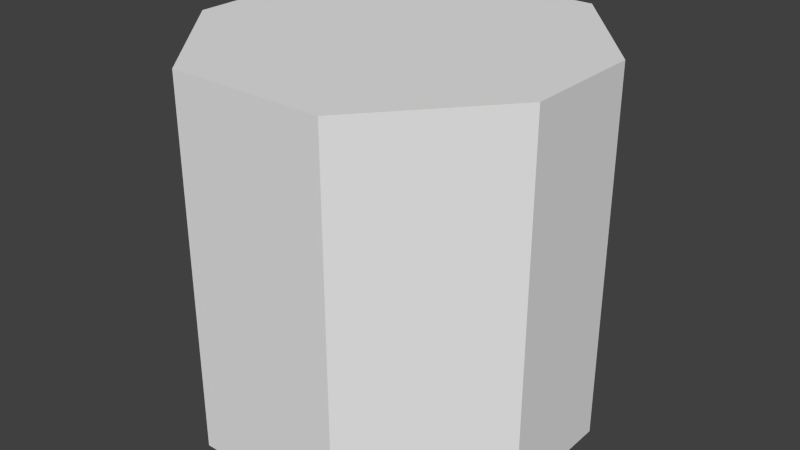 # Source: OctagonPillar.blend  (saved by Blender 2.76.0; exported with 4.5.12 LTS)
import bpy
from mathutils import Matrix  # noqa: F401  (used for matrix-valued properties, if any)

bpy.ops.wm.read_factory_settings(use_empty=True)
scene = bpy.context.scene
scene.name = 'Scene'

# ---- collections
col_collection_1 = bpy.data.collections.new('Collection 1'); scene.collection.children.link(col_collection_1)

# ---- world
world_world = bpy.data.worlds.new('World'); scene.world = world_world
world_world.color = (0.05088, 0.05088, 0.05088)
world_world.use_sun_shadow = False
world_world.sun_shadow_jitter_overblur = 0.0
world_world.cycles.sampling_method = 'MANUAL'
world_world.cycles.sample_map_resolution = 256

# ---- meshes
me_grid_002 = bpy.data.meshes.new('Grid.002')
me_grid_002.from_pydata([(-0.3333, -1.0, 0.0), (0.3333, -1.0, 0.0), (-0.7778, -0.3333, 0.0), (0.7778, -0.3333, 0.0), (-0.7778, 0.3333, 0.0), (0.7778, 0.3333, 0.0), (-0.3333, 1.0, 0.0), (0.3333, 1.0, 0.0), (0.3333, 1.0, 0.0), (0.7778, 0.3333, 0.0), (-0.3333, -1.0, 2.0), (0.3333, -1.0, 2.0), (-0.7778, -0.3333, 2.0), (0.7778, -0.3333, 2.0), (-0.7778, 0.3333, 2.0), (0.7778, 0.3333, 2.0), (-0.3333, 1.0, 2.0), (0.3333, 1.0, 2.0), (0.3333, 1.0, 2.0), (0.7778, 0.3333, 2.0)], [], [(0, 2, 4, 6, 7, 8, 9, 5, 3, 1), (10, 11, 13, 15, 19, 18, 17, 16, 14, 12), (3, 5, 15, 13), (0, 1, 11, 10), (9, 8, 18, 19), (2, 0, 10, 12), (1, 3, 13, 11), (8, 7, 17, 18), (6, 4, 14, 16), (4, 2, 12, 14), (5, 9, 19, 15), (7, 6, 16, 17)])
me_grid_002.use_remesh_preserve_volume = False
me_grid_002.use_remesh_preserve_attributes = False
me_grid_002.use_mirror_vertex_groups = False
me_grid_002.update()
me_grid_001 = bpy.data.meshes.new('Grid.001')
me_grid_001.from_pydata([], [], [])
me_grid_001.use_remesh_preserve_volume = False
me_grid_001.use_remesh_preserve_attributes = False
me_grid_001.use_mirror_vertex_groups = False
me_grid_001.update()
me_grid = bpy.data.meshes.new('Grid')
me_grid.from_pydata([], [], [])
me_grid.use_remesh_preserve_volume = False
me_grid.use_remesh_preserve_attributes = False
me_grid.use_mirror_vertex_groups = False
me_grid.update()

# ---- objects
ob_grid_002 = bpy.data.objects.new('Grid.002', me_grid_002)
ob_grid_001 = bpy.data.objects.new('Grid.001', me_grid_001)
ob_grid = bpy.data.objects.new('Grid', me_grid)

# ---- transforms, parenting, visibility, modifiers, constraints
ob_grid_002.location = (0.0, 0.0, -1.0)
ob_grid_002.scale = (1.279, 1.0, 1.0)
ob_grid_002.lineart.crease_threshold = 0.0
ob_grid_001.location = (0.0, 0.0, 0.0)
ob_grid_001.lineart.crease_threshold = 0.0
ob_grid.location = (0.0, 0.0, 0.0)
ob_grid.lineart.crease_threshold = 0.0

# ---- collection membership
col_collection_1.objects.link(ob_grid_002)
col_collection_1.objects.link(ob_grid_001)
col_collection_1.objects.link(ob_grid)

# ---- scene / render settings (as saved in the file)
scene.frame_start = 1; scene.frame_end = 250; scene.frame_set(1)
scene.render.engine = 'BLENDER_EEVEE_NEXT'
scene.render.resolution_percentage = 50
scene.render.dither_intensity = 0.0
scene.cycles.use_denoising = False
scene.cycles.samples = 10
scene.cycles.sampling_pattern = 'TABULATED_SOBOL'
scene.cycles.light_sampling_threshold = 0.0
scene.cycles.use_adaptive_sampling = False
scene.cycles.use_light_tree = False
scene.cycles.blur_glossy = 0.0
scene.cycles.pixel_filter_type = 'GAUSSIAN'
scene.cycles.sample_clamp_indirect = 0.0
scene.view_settings.view_transform = 'Standard'
bpy.context.view_layer.update()

# ---- added for rendering (the .blend has no active camera and no usable light): camera, sun
cam_auto = bpy.data.cameras.new('AutoCamera')
cam_auto.lens = 50.0
cam_auto.sensor_width = 36.0
cam_auto.clip_end = 1000.0
ob_auto_camera = bpy.data.objects.new('AutoCamera', cam_auto)
scene.collection.objects.link(ob_auto_camera)
ob_auto_camera.location = (3.19967, -3.83961, 2.55974)
ob_auto_camera.rotation_euler = (1.09748, -7.21219e-08, 0.694738)
scene.camera = ob_auto_camera
light_auto_sun = bpy.data.lights.new('AutoSun', 'SUN')
light_auto_sun.energy = 3.0
light_auto_sun.angle = 0.0523599
ob_auto_sun = bpy.data.objects.new('AutoSun', light_auto_sun)
scene.collection.objects.link(ob_auto_sun)
ob_auto_sun.rotation_euler = (0.872665, 0.174533, 0.523599)
bpy.context.view_layer.update()
